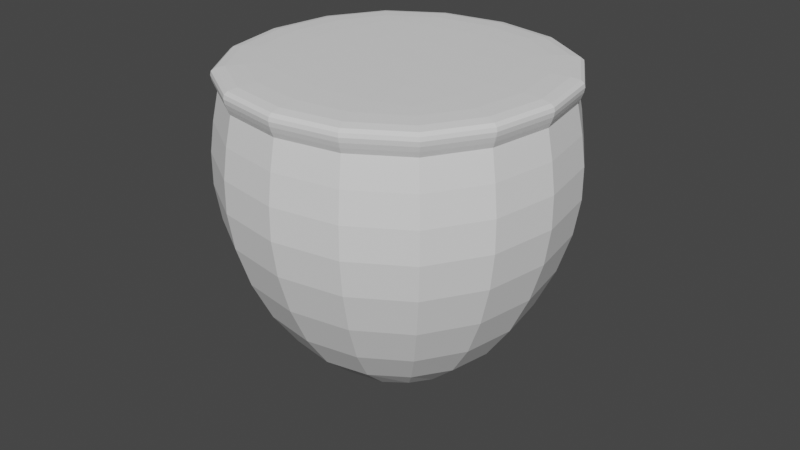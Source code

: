 # Source: Amexander_low.blend  (saved by Blender 3.3.6; exported with 4.5.12 LTS)
import bpy
from mathutils import Matrix  # noqa: F401  (used for matrix-valued properties, if any)

bpy.ops.wm.read_factory_settings(use_empty=True)
scene = bpy.context.scene
scene.name = 'Scene'

# ---- collections
col_collection = bpy.data.collections.new('Collection'); scene.collection.children.link(col_collection)

# ---- world
world_world = bpy.data.worlds.new('World'); scene.world = world_world
world_world.use_nodes = True; world_world.node_tree.nodes.clear()
_N = world_world.node_tree.nodes; _L = world_world.node_tree.links
n0 = _N.new('ShaderNodeOutputWorld'); n0.name = 'World Output'; n0.location = (300, 300)
n1 = _N.new('ShaderNodeBackground'); n1.name = 'Background'; n1.location = (10, 300)
n1.inputs[0].default_value = (0.05088, 0.05088, 0.05088, 1.0)
_L.new(n1.outputs[0], n0.inputs[0])
n0.is_active_output = True
world_world.color = (0.05088, 0.05088, 0.05088)
world_world.use_sun_shadow = False
world_world.sun_shadow_jitter_overblur = 0.0

# ---- meshes
me_cube_001 = bpy.data.meshes.new('Cube.001')
me_cube_001.from_pydata([(-0.5473, -0.5473, -1.043), (-0.5473, 0.5473, -1.043), (0.5473, -0.5473, -1.043), (0.5473, 0.5473, -1.043), (-0.9959, -0.9959, 0.7363), (-0.9959, 0.9959, 0.7363), (0.9959, 0.9959, 0.7363), (0.9959, -0.9959, 0.7363), (-1.148, 1.148, 0.08167), (1.148, 1.148, 0.08167), (1.148, -1.148, 0.08167), (-1.148, -1.148, 0.08167), (-0.9111, -0.9111, 0.8859), (-1.057, -1.057, 0.8612), (-0.9111, 0.9111, 0.8859), (-1.057, 1.057, 0.8612), (0.9111, -0.9111, 0.8859), (1.057, -1.057, 0.8612), (0.9111, 0.9111, 0.8859), (1.057, 1.057, 0.8612)], [], [(18, 14, 12, 16), (6, 19, 17, 7), (4, 13, 15, 5), (1, 3, 2, 0), (5, 15, 19, 6), (10, 7, 4, 11), (9, 6, 7, 10), (8, 5, 6, 9), (11, 4, 5, 8), (0, 11, 8, 1), (1, 8, 9, 3), (3, 9, 10, 2), (2, 10, 11, 0), (12, 14, 15, 13), (14, 18, 19, 15), (18, 16, 17, 19), (16, 12, 13, 17), (7, 17, 13, 4)])
_k = {(4, 7): 1.0, (6, 7): 1.0, (5, 6): 1.0, (4, 5): 1.0}
me_cube_001.attributes.new('crease_edge', 'FLOAT', 'EDGE').data.foreach_set('value', [_k.get((min(e.vertices), max(e.vertices)), 0.0) for e in me_cube_001.edges])
_uv = me_cube_001.uv_layers.new(name='UVMap')
_uv.uv.foreach_set('vector', [0.6422, 0.5172, 0.8578, 0.5172, 0.8578, 0.7328, 0.6422, 0.7328, 0.5938, 0.5, 0.6078, 0.5, 0.6078, 0.75, 0.5938, 0.75, 0.5938, 0.0, 0.6078, 0.0, 0.6078, 0.25, 0.5938, 0.25, 0.125, 0.5, 0.375, 0.5, 0.375, 0.75, 0.125, 0.75, 0.5938, 0.25, 0.6078, 0.25, 0.6078, 0.5, 0.5938, 0.5, 0.5138, 0.75, 0.5938, 0.75, 0.5938, 1.0, 0.5138, 1.0, 0.5138, 0.5, 0.5938, 0.5, 0.5938, 0.75, 0.5138, 0.75, 0.5138, 0.25, 0.5938, 0.25, 0.5938, 0.5, 0.5138, 0.5, 0.5138, 0.0, 0.5938, 0.0, 0.5938, 0.25, 0.5138, 0.25, 0.375, 0.0, 0.5138, 0.0, 0.5138, 0.25, 0.375, 0.25, 0.375, 0.25, 0.5138, 0.25, 0.5138, 0.5, 0.375, 0.5, 0.375, 0.5, 0.5138, 0.5, 0.5138, 0.75, 0.375, 0.75, 0.375, 0.75, 0.5138, 0.75, 0.5138, 1.0, 0.375, 1.0, 0.8578, 0.7328, 0.8578, 0.5172, 0.875, 0.5, 0.875, 0.75, 0.8578, 0.5172, 0.6422, 0.5172, 0.625, 0.5, 0.875, 0.5, 0.6422, 0.5172, 0.6422, 0.7328, 0.6078, 0.75, 0.6078, 0.5, 0.6422, 0.7328, 0.8578, 0.7328, 0.875, 0.75, 0.625, 0.75, 0.5938, 0.75, 0.6078, 0.75, 0.6078, 1.0, 0.5938, 1.0])
me_cube_001.update()

# ---- objects
ob_cube = bpy.data.objects.new('Cube', me_cube_001)

# ---- transforms, parenting, visibility, modifiers, constraints
ob_cube.location = (0.0, 0.0, 13.69)
ob_cube.scale = (7.053, 7.053, 7.053)
_m = ob_cube.modifiers.new('Subdivision', 'SUBSURF')
_m.levels = 3

# ---- collection membership
col_collection.objects.link(ob_cube)

# ---- scene / render settings (as saved in the file)
scene.frame_start = 1; scene.frame_end = 250; scene.frame_set(1)
scene.render.engine = 'BLENDER_EEVEE_NEXT'
scene.cycles.sampling_pattern = 'TABULATED_SOBOL'
scene.cycles.use_light_tree = False
scene.view_settings.view_transform = 'Filmic'
bpy.context.view_layer.update()

# ---- added for rendering (the .blend has no active camera and no usable light): camera, sun
cam_auto = bpy.data.cameras.new('AutoCamera')
cam_auto.lens = 50.0
cam_auto.sensor_width = 36.0
cam_auto.clip_end = 1000.0
ob_auto_camera = bpy.data.objects.new('AutoCamera', cam_auto)
scene.collection.objects.link(ob_auto_camera)
ob_auto_camera.location = (24.6501, -29.5801, 32.8587)
ob_auto_camera.rotation_euler = (1.09748, -7.21219e-08, 0.694738)
scene.camera = ob_auto_camera
light_auto_sun = bpy.data.lights.new('AutoSun', 'SUN')
light_auto_sun.energy = 3.0
light_auto_sun.angle = 0.0523599
ob_auto_sun = bpy.data.objects.new('AutoSun', light_auto_sun)
scene.collection.objects.link(ob_auto_sun)
ob_auto_sun.rotation_euler = (0.872665, 0.174533, 0.523599)
bpy.context.view_layer.update()
